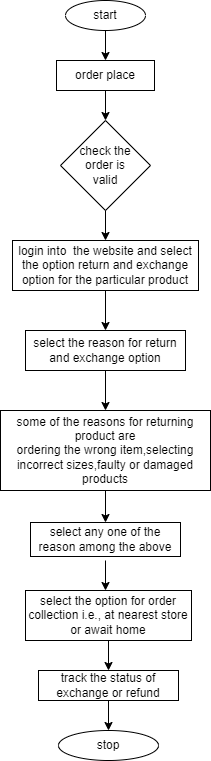

The diagram above was exported from draw.io. Its source (the exported page's mxGraphModel, read from the mxfile embedded in the PNG):
<mxGraphModel dx="743" dy="1592" grid="1" gridSize="10" guides="1" tooltips="1" connect="1" arrows="1" fold="1" page="1" pageScale="1" pageWidth="827" pageHeight="1169" math="0" shadow="0">
  <root>
    <mxCell id="0" />
    <mxCell id="1" parent="0" />
    <mxCell id="7NHpXSI-xWu1GGkLsA4o-1" value="start" style="ellipse;whiteSpace=wrap;html=1;" vertex="1" parent="1">
      <mxGeometry x="310" y="-1140" width="80" height="30" as="geometry" />
    </mxCell>
    <mxCell id="7NHpXSI-xWu1GGkLsA4o-2" value="order place" style="rounded=0;whiteSpace=wrap;html=1;" vertex="1" parent="1">
      <mxGeometry x="301" y="-1080" width="98" height="30" as="geometry" />
    </mxCell>
    <mxCell id="7NHpXSI-xWu1GGkLsA4o-3" value="check the &lt;br&gt;order is &lt;br&gt;valid" style="rhombus;whiteSpace=wrap;html=1;" vertex="1" parent="1">
      <mxGeometry x="305" y="-1020" width="90" height="90" as="geometry" />
    </mxCell>
    <mxCell id="7NHpXSI-xWu1GGkLsA4o-4" value="" style="endArrow=classic;html=1;rounded=0;exitX=0.5;exitY=1;exitDx=0;exitDy=0;" edge="1" parent="1" source="7NHpXSI-xWu1GGkLsA4o-1" target="7NHpXSI-xWu1GGkLsA4o-2">
      <mxGeometry width="50" height="50" relative="1" as="geometry">
        <mxPoint x="360" y="-910" as="sourcePoint" />
        <mxPoint x="410" y="-960" as="targetPoint" />
      </mxGeometry>
    </mxCell>
    <mxCell id="7NHpXSI-xWu1GGkLsA4o-5" value="" style="endArrow=classic;html=1;rounded=0;exitX=0.5;exitY=1;exitDx=0;exitDy=0;entryX=0.5;entryY=0;entryDx=0;entryDy=0;" edge="1" parent="1" source="7NHpXSI-xWu1GGkLsA4o-2" target="7NHpXSI-xWu1GGkLsA4o-3">
      <mxGeometry width="50" height="50" relative="1" as="geometry">
        <mxPoint x="360" y="-910" as="sourcePoint" />
        <mxPoint x="410" y="-960" as="targetPoint" />
      </mxGeometry>
    </mxCell>
    <mxCell id="7NHpXSI-xWu1GGkLsA4o-6" value="login into&amp;nbsp; the website and select the option return and exchange option for the particular product" style="rounded=0;whiteSpace=wrap;html=1;" vertex="1" parent="1">
      <mxGeometry x="257" y="-900" width="186" height="50" as="geometry" />
    </mxCell>
    <mxCell id="7NHpXSI-xWu1GGkLsA4o-7" value="" style="endArrow=classic;html=1;rounded=0;exitX=0.5;exitY=1;exitDx=0;exitDy=0;entryX=0.5;entryY=0;entryDx=0;entryDy=0;" edge="1" parent="1" source="7NHpXSI-xWu1GGkLsA4o-3" target="7NHpXSI-xWu1GGkLsA4o-6">
      <mxGeometry width="50" height="50" relative="1" as="geometry">
        <mxPoint x="360" y="-900" as="sourcePoint" />
        <mxPoint x="410" y="-950" as="targetPoint" />
      </mxGeometry>
    </mxCell>
    <mxCell id="7NHpXSI-xWu1GGkLsA4o-8" value="select the reason for return and exchange option" style="rounded=0;whiteSpace=wrap;html=1;" vertex="1" parent="1">
      <mxGeometry x="270" y="-810" width="160" height="40" as="geometry" />
    </mxCell>
    <mxCell id="7NHpXSI-xWu1GGkLsA4o-9" value="" style="endArrow=classic;html=1;rounded=0;exitX=0.5;exitY=1;exitDx=0;exitDy=0;entryX=0.5;entryY=0;entryDx=0;entryDy=0;" edge="1" parent="1" source="7NHpXSI-xWu1GGkLsA4o-6" target="7NHpXSI-xWu1GGkLsA4o-8">
      <mxGeometry width="50" height="50" relative="1" as="geometry">
        <mxPoint x="360" y="-750" as="sourcePoint" />
        <mxPoint x="410" y="-800" as="targetPoint" />
      </mxGeometry>
    </mxCell>
    <mxCell id="7NHpXSI-xWu1GGkLsA4o-10" value="some of the reasons for returning product are&lt;br&gt;ordering the wrong item,selecting incorrect sizes,faulty or damaged products" style="rounded=0;whiteSpace=wrap;html=1;" vertex="1" parent="1">
      <mxGeometry x="245" y="-730" width="210" height="80" as="geometry" />
    </mxCell>
    <mxCell id="7NHpXSI-xWu1GGkLsA4o-11" value="" style="endArrow=classic;html=1;rounded=0;exitX=0.5;exitY=1;exitDx=0;exitDy=0;" edge="1" parent="1" source="7NHpXSI-xWu1GGkLsA4o-8" target="7NHpXSI-xWu1GGkLsA4o-10">
      <mxGeometry width="50" height="50" relative="1" as="geometry">
        <mxPoint x="360" y="-560" as="sourcePoint" />
        <mxPoint x="410" y="-610" as="targetPoint" />
      </mxGeometry>
    </mxCell>
    <mxCell id="7NHpXSI-xWu1GGkLsA4o-12" value="select any one of the reason among the above" style="rounded=0;whiteSpace=wrap;html=1;" vertex="1" parent="1">
      <mxGeometry x="275" y="-618" width="150" height="34" as="geometry" />
    </mxCell>
    <mxCell id="7NHpXSI-xWu1GGkLsA4o-13" value="" style="endArrow=classic;html=1;rounded=0;entryX=0.5;entryY=0;entryDx=0;entryDy=0;exitX=0.5;exitY=1;exitDx=0;exitDy=0;" edge="1" parent="1" source="7NHpXSI-xWu1GGkLsA4o-10" target="7NHpXSI-xWu1GGkLsA4o-12">
      <mxGeometry width="50" height="50" relative="1" as="geometry">
        <mxPoint x="350" y="-650" as="sourcePoint" />
        <mxPoint x="410" y="-680" as="targetPoint" />
      </mxGeometry>
    </mxCell>
    <mxCell id="7NHpXSI-xWu1GGkLsA4o-14" value="select the option for order collection i.e., at nearest store or await home" style="rounded=0;whiteSpace=wrap;html=1;" vertex="1" parent="1">
      <mxGeometry x="270" y="-550" width="166" height="50" as="geometry" />
    </mxCell>
    <mxCell id="7NHpXSI-xWu1GGkLsA4o-15" value="" style="endArrow=classic;html=1;rounded=0;" edge="1" parent="1">
      <mxGeometry width="50" height="50" relative="1" as="geometry">
        <mxPoint x="350" y="-580" as="sourcePoint" />
        <mxPoint x="350" y="-550" as="targetPoint" />
      </mxGeometry>
    </mxCell>
    <mxCell id="7NHpXSI-xWu1GGkLsA4o-16" value="track the status of exchange or refund" style="rounded=0;whiteSpace=wrap;html=1;" vertex="1" parent="1">
      <mxGeometry x="283" y="-470" width="140" height="30" as="geometry" />
    </mxCell>
    <mxCell id="7NHpXSI-xWu1GGkLsA4o-17" value="stop" style="ellipse;whiteSpace=wrap;html=1;" vertex="1" parent="1">
      <mxGeometry x="303" y="-410" width="100" height="30" as="geometry" />
    </mxCell>
    <mxCell id="7NHpXSI-xWu1GGkLsA4o-18" value="" style="endArrow=classic;html=1;rounded=0;exitX=0.5;exitY=1;exitDx=0;exitDy=0;entryX=0.5;entryY=0;entryDx=0;entryDy=0;" edge="1" parent="1" source="7NHpXSI-xWu1GGkLsA4o-14" target="7NHpXSI-xWu1GGkLsA4o-16">
      <mxGeometry width="50" height="50" relative="1" as="geometry">
        <mxPoint x="360" y="-530" as="sourcePoint" />
        <mxPoint x="410" y="-580" as="targetPoint" />
      </mxGeometry>
    </mxCell>
    <mxCell id="7NHpXSI-xWu1GGkLsA4o-19" value="" style="endArrow=classic;html=1;rounded=0;exitX=0.5;exitY=1;exitDx=0;exitDy=0;entryX=0.5;entryY=0;entryDx=0;entryDy=0;" edge="1" parent="1" source="7NHpXSI-xWu1GGkLsA4o-16" target="7NHpXSI-xWu1GGkLsA4o-17">
      <mxGeometry width="50" height="50" relative="1" as="geometry">
        <mxPoint x="360" y="-530" as="sourcePoint" />
        <mxPoint x="410" y="-580" as="targetPoint" />
      </mxGeometry>
    </mxCell>
  </root>
</mxGraphModel>